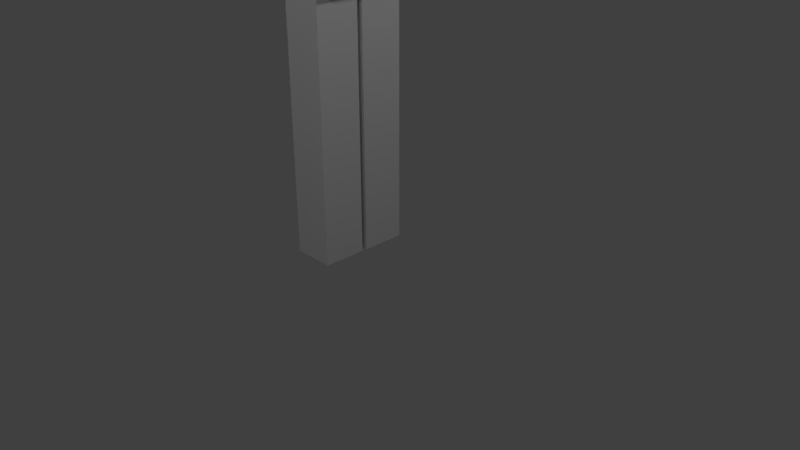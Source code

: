# Source: pj3.blend  (saved by Blender 2.78.0; exported with 4.5.12 LTS)
import bpy
from mathutils import Matrix  # noqa: F401  (used for matrix-valued properties, if any)

bpy.ops.wm.read_factory_settings(use_empty=True)
scene = bpy.context.scene
scene.name = 'Scene'

# ---- collections
col_collection_1 = bpy.data.collections.new('Collection 1'); scene.collection.children.link(col_collection_1)

# ---- materials (node trees are filled in below, after node groups)
mat_material_001 = bpy.data.materials.new('Material.001')
mat_material_001.alpha_threshold = 0.0
mat_material_001.use_transparent_shadow = False
mat_material_001.preview_render_type = 'CUBE'
mat_material_001.roughness = 0.5
mat_material_001.specular_intensity = 0.0

# ---- material node trees

# ---- world
world_world = bpy.data.worlds.new('World'); scene.world = world_world
world_world.color = (0.05088, 0.05088, 0.05088)
world_world.use_sun_shadow = False
world_world.sun_shadow_jitter_overblur = 0.0
world_world.cycles.sampling_method = 'MANUAL'

# ---- cameras
cam_camera = bpy.data.cameras.new('Camera')
cam_camera.clip_end = 100.0
cam_camera.lens = 35.0
cam_camera.sensor_width = 32.0
cam_camera.sensor_height = 18.0
cam_camera.ortho_scale = 7.314
cam_camera.dof.focus_distance = 0.0
cam_camera.dof.aperture_fstop = 128.0

# ---- lights
light_lamp_006 = bpy.data.lights.new('Lamp.006', 'POINT')
light_lamp_006.transmission_factor = 0.0
light_lamp_006.cutoff_distance = 30.0
light_lamp_006.energy = 100.0
light_lamp_006.shadow_buffer_clip_start = 1.001
light_lamp_006.shadow_soft_size = 0.1
light_lamp_006.shadow_maximum_resolution = 0.006
light_lamp_006.use_absolute_resolution = True
light_lamp_005 = bpy.data.lights.new('Lamp.005', 'POINT')
light_lamp_005.transmission_factor = 0.0
light_lamp_005.cutoff_distance = 30.0
light_lamp_005.energy = 100.0
light_lamp_005.shadow_buffer_clip_start = 1.001
light_lamp_005.shadow_soft_size = 0.1
light_lamp_005.shadow_maximum_resolution = 0.006
light_lamp_005.use_absolute_resolution = True
light_lamp_004 = bpy.data.lights.new('Lamp.004', 'POINT')
light_lamp_004.transmission_factor = 0.0
light_lamp_004.cutoff_distance = 30.0
light_lamp_004.energy = 100.0
light_lamp_004.shadow_buffer_clip_start = 1.001
light_lamp_004.shadow_soft_size = 0.1
light_lamp_004.shadow_maximum_resolution = 0.006
light_lamp_004.use_absolute_resolution = True
light_lamp_002 = bpy.data.lights.new('Lamp.002', 'POINT')
light_lamp_002.transmission_factor = 0.0
light_lamp_002.cutoff_distance = 30.0
light_lamp_002.energy = 100.0
light_lamp_002.shadow_buffer_clip_start = 1.001
light_lamp_002.shadow_soft_size = 0.1
light_lamp_002.shadow_maximum_resolution = 0.006
light_lamp_002.use_absolute_resolution = True
light_lamp_001 = bpy.data.lights.new('Lamp.001', 'POINT')
light_lamp_001.transmission_factor = 0.0
light_lamp_001.cutoff_distance = 30.0
light_lamp_001.energy = 100.0
light_lamp_001.shadow_buffer_clip_start = 1.001
light_lamp_001.shadow_soft_size = 0.1
light_lamp_001.shadow_maximum_resolution = 0.006
light_lamp_001.use_absolute_resolution = True
light_lamp = bpy.data.lights.new('Lamp', 'POINT')
light_lamp.transmission_factor = 0.0
light_lamp.cutoff_distance = 30.0
light_lamp.energy = 100.0
light_lamp.shadow_buffer_clip_start = 1.001
light_lamp.shadow_soft_size = 0.1
light_lamp.shadow_maximum_resolution = 0.006
light_lamp.use_absolute_resolution = True

# ---- meshes
me_cube_001 = bpy.data.meshes.new('Cube.001')
me_cube_001.from_pydata([(-0.2178, 0.1456, 3.381), (-0.2178, 0.1456, -0.07265), (-0.2178, 0.7364, 3.381), (-0.2178, 0.7364, -0.07265), (-0.789, 0.1456, 3.381), (-0.789, 0.1456, -0.07265), (-0.789, 0.7364, 3.381), (-0.789, 0.7364, -0.07265), (-0.2195, -0.517, 3.384), (-0.2195, -0.517, -0.06979), (-0.2195, 0.07375, 3.384), (-0.2195, 0.07375, -0.06979), (-0.7907, -0.517, 3.384), (-0.7907, -0.517, -0.06979), (-0.7907, 0.07375, 3.384), (-0.7907, 0.07375, -0.06979), (-0.9447, 5.223, 6.432), (-0.9447, 5.223, 7.032), (-0.9447, 0.852, 6.432), (-0.9447, 0.852, 7.032), (-0.1571, 5.223, 6.432), (-0.1571, 5.223, 7.032), (-0.1571, 0.852, 6.432), (-0.1571, 0.852, 7.032), (-0.9447, -0.576, 6.432), (-0.9447, -0.576, 7.032), (-0.9447, -4.947, 6.432), (-0.9447, -4.947, 7.032), (-0.1571, -0.576, 6.432), (-0.1571, -0.576, 7.032), (-0.1571, -4.947, 6.432), (-0.1571, -4.947, 7.032), (-1.646, -0.944, 7.52), (-1.646, -0.944, 9.689), (-1.646, 1.225, 7.52), (-1.646, 1.225, 9.689), (0.5233, -0.944, 7.52), (0.5233, -0.944, 9.689), (0.5233, 1.225, 7.52), (0.5233, 1.225, 9.689), (-0.03723, -0.5643, 3.378), (-0.03723, -0.5643, 7.538), (-0.03723, 0.8439, 3.378), (-0.03723, 0.8439, 7.538), (-1.023, -0.5643, 3.378), (-1.023, -0.5643, 7.538), (-1.023, 0.8439, 3.378), (-1.023, 0.8439, 7.538)], [], [(0, 1, 3, 2), (2, 3, 7, 6), (6, 7, 5, 4), (4, 5, 1, 0), (2, 6, 4, 0), (7, 3, 1, 5), (8, 9, 11, 10), (10, 11, 15, 14), (14, 15, 13, 12), (12, 13, 9, 8), (10, 14, 12, 8), (15, 11, 9, 13), (16, 17, 19, 18), (18, 19, 23, 22), (22, 23, 21, 20), (20, 21, 17, 16), (18, 22, 20, 16), (23, 19, 17, 21), (24, 25, 27, 26), (26, 27, 31, 30), (30, 31, 29, 28), (28, 29, 25, 24), (26, 30, 28, 24), (31, 27, 25, 29), (32, 33, 35, 34), (34, 35, 39, 38), (38, 39, 37, 36), (36, 37, 33, 32), (34, 38, 36, 32), (39, 35, 33, 37), (40, 41, 43, 42), (42, 43, 47, 46), (46, 47, 45, 44), (44, 45, 41, 40), (42, 46, 44, 40), (47, 43, 41, 45)])
_uv = me_cube_001.uv_layers.new(name='UVMap')
_uv.uv.foreach_set('vector', [0.1167, 0.9822, 0.1167, 0.6355, 0.175, 0.6355, 0.175, 0.9822, 0.8844, 0.7855, 0.8844, 0.4388, 0.9408, 0.4388, 0.9408, 0.7855, 2.354e-08, 0.9822, 0.0, 0.6355, 0.05833, 0.6355, 0.05833, 0.9822, 0.3909, 0.6533, 0.3909, 1.0, 0.3345, 1.0, 0.3345, 0.6533, 0.6478, 0.9008, 0.7042, 0.9008, 0.7042, 0.9602, 0.6478, 0.9602, 0.7042, 0.9008, 0.6478, 0.9008, 0.6478, 0.8415, 0.7042, 0.8415, 0.1167, 0.6355, 0.1167, 0.9822, 0.05833, 0.9822, 0.05833, 0.6355, 0.3345, 0.6533, 0.3345, 1.0, 0.2781, 1.0, 0.2781, 0.6533, 0.7061, 0.4355, 0.7061, 0.7822, 0.6478, 0.7822, 0.6478, 0.4355, 0.4473, 0.6533, 0.4473, 1.0, 0.3909, 1.0, 0.3909, 0.6533, 0.7042, 0.8415, 0.6478, 0.8415, 0.6478, 0.7822, 0.7042, 0.7822, 0.938, 0.8777, 0.8816, 0.8777, 0.8816, 0.8183, 0.938, 0.8183, 0.9408, 0.4388, 0.8816, 0.4388, 0.8816, 5.984e-09, 0.9408, 0.0, 0.5886, 0.8744, 0.6478, 0.8744, 0.6478, 0.9534, 0.5886, 0.9534, 1.0, 0.8777, 0.9408, 0.8777, 0.9408, 0.4388, 1.0, 0.4388, 0.8038, 0.8777, 0.863, 0.8777, 0.863, 0.9567, 0.8038, 0.9567, 0.8816, 0.8777, 0.8038, 0.8777, 0.8038, 0.4388, 0.8816, 0.4388, 0.8038, 1.197e-08, 0.8816, 0.0, 0.8816, 0.4388, 0.8038, 0.4388, 0.2734, 0.8565, 0.2142, 0.8565, 0.2142, 0.4177, 0.2734, 0.4177, 0.4923, 0.8744, 0.5515, 0.8744, 0.5515, 0.9534, 0.4923, 0.9534, 1.0, 0.4388, 0.9408, 0.4388, 0.9408, 5.984e-09, 1.0, 0.0, 0.863, 0.8777, 0.9222, 0.8777, 0.9222, 0.9567, 0.863, 0.9567, 0.57, 0.8744, 0.4923, 0.8744, 0.4923, 0.4355, 0.57, 0.4355, 0.6478, 0.8744, 0.57, 0.8744, 0.57, 0.4355, 0.6478, 0.4355, 0.4923, 0.2178, 0.2781, 0.2178, 0.2781, 1.197e-08, 0.4923, 0.0, 0.2781, 0.6533, 0.2781, 0.4355, 0.4923, 0.4355, 0.4923, 0.6533, 0.7064, 0.2178, 0.7064, 0.4355, 0.4923, 0.4355, 0.4923, 0.2178, 0.4923, 0.2178, 0.4923, 0.0, 0.7064, 0.0, 0.7064, 0.2178, 3.531e-08, 0.6355, 0.0, 0.4177, 0.2142, 0.4177, 0.2142, 0.6355, 0.4923, 0.2178, 0.4923, 0.4355, 0.2781, 0.4355, 0.2781, 0.2178, 7.062e-08, 0.4177, 0.0, 0.0, 0.139, 0.0, 0.139, 0.4177, 0.7064, 0.4177, 0.7064, 0.0, 0.8038, 0.0, 0.8038, 0.4177, 0.2781, 0.0, 0.2781, 0.4177, 0.139, 0.4177, 0.139, 0.0, 0.7064, 0.8354, 0.7064, 0.4177, 0.8038, 0.4177, 0.8038, 0.8354, 0.2734, 0.9979, 0.176, 0.9979, 0.176, 0.8565, 0.2734, 0.8565, 0.7064, 0.8354, 0.8038, 0.8354, 0.8038, 0.9768, 0.7064, 0.9768])
me_cube_001.materials.append(mat_material_001)
me_cube_001.use_remesh_preserve_volume = False
me_cube_001.use_remesh_preserve_attributes = False
me_cube_001.use_mirror_vertex_groups = False
me_cube_001.update()
arm_armature_005 = bpy.data.armatures.new('Armature.005')  # bones are not reproduced

# ---- objects
ob_lamp_006 = bpy.data.objects.new('Lamp.006', light_lamp_006)
ob_lamp_005 = bpy.data.objects.new('Lamp.005', light_lamp_005)
ob_lamp_004 = bpy.data.objects.new('Lamp.004', light_lamp_004)
ob_lamp_002 = bpy.data.objects.new('Lamp.002', light_lamp_002)
ob_lamp_001 = bpy.data.objects.new('Lamp.001', light_lamp_001)
ob_armature = bpy.data.objects.new('Armature', arm_armature_005)
ob_cube = bpy.data.objects.new('Cube', me_cube_001)
ob_lamp = bpy.data.objects.new('Lamp', light_lamp)
ob_camera = bpy.data.objects.new('Camera', cam_camera)

# ---- transforms, parenting, visibility, modifiers, constraints
ob_lamp_006.location = (-5.365, -5.394, 7.118)
ob_lamp_006.rotation_euler = (0.6503, 0.05522, 1.866)
ob_lamp_006.lock_rotations_4d = False
ob_lamp_006.empty_display_type = 'ARROWS'
ob_lamp_006.color = (0.0, 0.0, 0.0, 0.0)
ob_lamp_006.lineart.crease_threshold = 0.0
ob_lamp_005.location = (-5.569, -0.1865, 7.096)
ob_lamp_005.rotation_euler = (0.6503, 0.05522, 1.866)
ob_lamp_005.lock_rotations_4d = False
ob_lamp_005.empty_display_type = 'ARROWS'
ob_lamp_005.color = (0.0, 0.0, 0.0, 0.0)
ob_lamp_005.lineart.crease_threshold = 0.0
ob_lamp_004.location = (-3.933, 6.225, 7.921)
ob_lamp_004.rotation_euler = (0.6503, 0.05522, 1.866)
ob_lamp_004.lock_rotations_4d = False
ob_lamp_004.empty_display_type = 'ARROWS'
ob_lamp_004.color = (0.0, 0.0, 0.0, 0.0)
ob_lamp_004.lineart.crease_threshold = 0.0
ob_lamp_002.location = (2.639, 5.698, 5.972)
ob_lamp_002.rotation_euler = (0.6503, 0.05522, 1.866)
ob_lamp_002.lock_rotations_4d = False
ob_lamp_002.empty_display_type = 'ARROWS'
ob_lamp_002.color = (0.0, 0.0, 0.0, 0.0)
ob_lamp_002.lineart.crease_threshold = 0.0
ob_lamp_001.location = (2.568, -5.048, 6.135)
ob_lamp_001.rotation_euler = (0.6503, 0.05522, 1.866)
ob_lamp_001.lock_rotations_4d = False
ob_lamp_001.empty_display_type = 'ARROWS'
ob_lamp_001.color = (0.0, 0.0, 0.0, 0.0)
ob_lamp_001.lineart.crease_threshold = 0.0
ob_armature.location = (-0.5121, 0.1244, 3.411)
ob_armature.scale = (0.3324, 0.3324, 0.3324)
ob_armature.lineart.crease_threshold = 0.0
ob_cube.parent = ob_armature
ob_cube.matrix_parent_inverse = Matrix(((3.008, 0.0, 0.0, 1.541), (0.0, 3.008, 0.0, -0.3742), (0.0, 0.0, 3.008, -10.26), (0.0, 0.0, 0.0, 1.0)))
ob_cube.location = (0.0, 0.0, 0.0)
ob_cube.lineart.crease_threshold = 0.0
_vg = ob_cube.vertex_groups.new(name='Cintura')
_vg = ob_cube.vertex_groups.new(name='Cuerpo')
for _i, _w in zip([16, 17, 18, 19, 20, 21, 22, 23, 24, 25, 26, 27, 28, 29, 30, 31], [0.2871, 0.2793, 0.5988, 0.2583, 0.2848, 0.2765, 0.5116, 0.1713, 0.5254, 0.2239, 0.3285, 0.3229, 0.6367, 0.2574, 0.329, 0.3243]): _vg.add([_i], _w, 'REPLACE')
_vg = ob_cube.vertex_groups.new(name='Cabeza')
for _i, _w in zip([16, 17, 18, 19, 20, 21, 22, 23, 24, 25, 26, 27, 28, 29, 30, 31, 32, 33, 34, 35, 36, 37, 38, 39, 40, 41, 42, 43, 44, 45, 46, 47], [0.08404, 0.08551, 0.1016, 0.2403, 0.08194, 0.08181, 0.05718, 0.05696, 0.07758, 0.0882, 0.1429, 0.1457, 0.1104, 0.2769, 0.1435, 0.148, 0.1932, 0.8649, 0.4146, 0.8839, 0.7784, 0.9367, 0.1667, 0.8665, 0.04513, 0.03409, 0.04396, 0.03285, 0.04702, 0.06629, 0.04433, 0.03092]): _vg.add([_i], _w, 'REPLACE')
_vg = ob_cube.vertex_groups.new(name='brazo2')
for _i, _w in zip([16, 17, 18, 19, 20, 21, 22, 23, 24, 25, 26, 27, 28, 29, 30, 31, 32, 33, 34, 35, 36, 37, 38, 40, 41, 42, 43, 44, 45, 46, 47], [0.08404, 0.08551, 0.1016, 0.2403, 0.08194, 0.08181, 0.05718, 0.05696, 0.318, 0.5987, 0.35, 0.3523, 0.1414, 0.1879, 0.3512, 0.3475, 0.7663, 0.1171, 0.2854, 0.05688, 0.108, 0.01221, 0.01627, 0.527, 0.6396, 0.5171, 0.4994, 0.522, 0.5327, 0.5125, 0.4069]): _vg.add([_i], _w, 'REPLACE')
_vg = ob_cube.vertex_groups.new(name='brazo1')
for _i, _w in zip([16, 17, 18, 19, 20, 21, 22, 23, 24, 25, 26, 27, 28, 29, 30, 31, 32, 34, 35, 36, 37, 38, 39, 40, 41, 42, 43, 44, 45, 46, 47], [0.4765, 0.4851, 0.1957, 0.259, 0.4835, 0.4957, 0.3716, 0.7133, 0.07758, 0.0882, 0.1429, 0.1457, 0.1104, 0.2769, 0.1435, 0.148, 0.03105, 0.3, 0.05921, 0.1135, 0.0143, 0.8002, 0.1176, 0.4254, 0.3183, 0.4359, 0.4591, 0.4295, 0.401, 0.4403, 0.5527]): _vg.add([_i], _w, 'REPLACE')
_vg = ob_cube.vertex_groups.new(name='pierna1')
for _i, _w in zip([0, 2, 4, 6, 8, 9, 10, 11, 12, 13, 14, 15, 16, 17, 20, 21], [0.9846, 0.9181, 0.9197, 0.8972, 0.5932, 0.9946, 0.8191, 0.9967, 0.3568, 0.9967, 0.07952, 0.9952, 0.01048, 0.008874, 0.01617, 0.01099]): _vg.add([_i], _w, 'REPLACE')
_vg = ob_cube.vertex_groups.new(name='pierna2')
for _i, _w in zip([1, 2, 3, 4, 5, 6, 7, 8, 10, 12, 14, 16, 17, 20, 21, 26, 27, 30, 31], [0.9881, 0.08194, 0.9917, 0.08031, 0.9924, 0.1028, 0.9954, 0.4068, 0.1809, 0.6432, 0.9205, 0.02603, 0.02022, 0.01941, 0.01743, 0.02153, 0.01684, 0.01543, 0.01455]): _vg.add([_i], _w, 'REPLACE')
_m = ob_cube.modifiers.new('Armature', 'ARMATURE')
_m.object = ob_armature
ob_lamp.location = (4.076, 1.005, 6.991)
ob_lamp.rotation_euler = (0.6503, 0.05522, 1.866)
ob_lamp.lock_rotations_4d = False
ob_lamp.empty_display_type = 'ARROWS'
ob_lamp.color = (0.0, 0.0, 0.0, 0.0)
ob_lamp.lineart.crease_threshold = 0.0
ob_camera.location = (7.481, -6.508, 5.344)
ob_camera.rotation_euler = (1.109, 0.0, 0.8149)
ob_camera.lock_rotations_4d = False
ob_camera.empty_display_type = 'ARROWS'
ob_camera.color = (0.0, 0.0, 0.0, 0.0)
ob_camera.hide_viewport = True
ob_camera.display_type = 'WIRE'
ob_camera.lineart.crease_threshold = 0.0

# ---- collection membership
col_collection_1.objects.link(ob_lamp_006)
col_collection_1.objects.link(ob_lamp_005)
col_collection_1.objects.link(ob_lamp_004)
col_collection_1.objects.link(ob_lamp_002)
col_collection_1.objects.link(ob_lamp_001)
col_collection_1.objects.link(ob_armature)
col_collection_1.objects.link(ob_cube)
col_collection_1.objects.link(ob_lamp)
col_collection_1.objects.link(ob_camera)

# ---- scene / render settings (as saved in the file)
scene.camera = ob_camera
scene.frame_start = 0; scene.frame_end = 50; scene.frame_set(43)
scene.render.engine = 'BLENDER_EEVEE_NEXT'
scene.render.resolution_percentage = 50
scene.render.dither_intensity = 0.0
scene.cycles.use_denoising = False
scene.cycles.samples = 128
scene.cycles.sampling_pattern = 'TABULATED_SOBOL'
scene.cycles.light_sampling_threshold = 0.0
scene.cycles.use_adaptive_sampling = False
scene.cycles.use_light_tree = False
scene.cycles.blur_glossy = 0.0
scene.cycles.sample_clamp_indirect = 0.0
scene.view_settings.view_transform = 'Standard'
bpy.context.view_layer.update()

